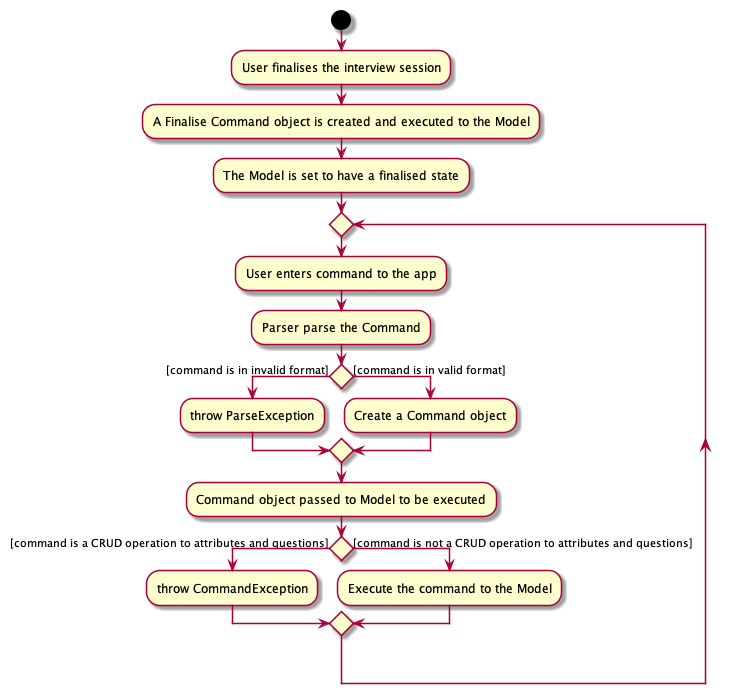

The diagram above was rendered by PlantUML. Its source (embedded in the PNG):
@startuml
start
:User finalises the interview session;
:A Finalise Command object is created and executed to the Model;
:The Model is set to have a finalised state;

repeat
:User enters command to the app;
:Parser parse the Command;
if () then ([command is in invalid format])
:throw ParseException;
else ([command is in valid format])
  :Create a Command object;
endif
:Command object passed to Model to be executed;
if () then ([command is a CRUD operation to attributes and questions])
:throw CommandException;
else ([command is not a CRUD operation to attributes and questions])
  :Execute the command to the Model;

@enduml